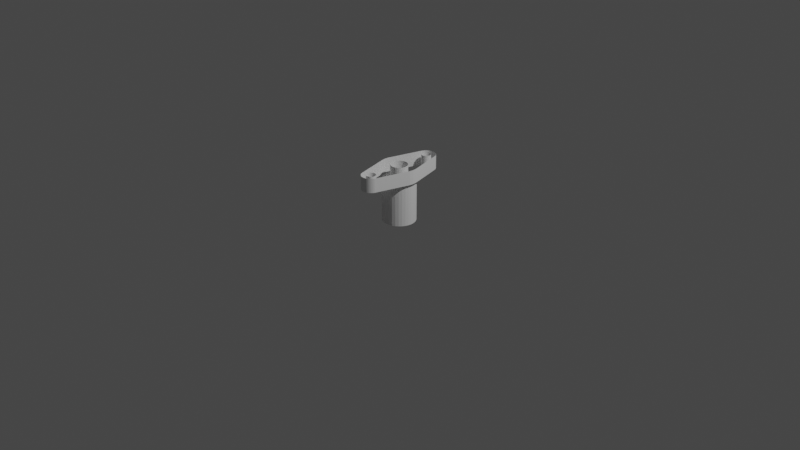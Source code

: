# Source: itried.blend  (saved by Blender 3.6.13; exported with 4.5.12 LTS)
import bpy
from mathutils import Matrix  # noqa: F401  (used for matrix-valued properties, if any)

bpy.ops.wm.read_factory_settings(use_empty=True)
scene = bpy.context.scene
scene.name = 'Scene'

# ---- collections
col_collection = bpy.data.collections.new('Collection'); scene.collection.children.link(col_collection)
col_collection_2 = bpy.data.collections.new('Collection 2'); scene.collection.children.link(col_collection_2)

# ---- world
world_world = bpy.data.worlds.new('World'); scene.world = world_world
world_world.use_nodes = True; world_world.node_tree.nodes.clear()
_N = world_world.node_tree.nodes; _L = world_world.node_tree.links
n0 = _N.new('ShaderNodeOutputWorld'); n0.name = 'World Output'; n0.location = (300, 300)
n1 = _N.new('ShaderNodeBackground'); n1.name = 'Background'; n1.location = (10, 300)
n1.inputs[0].default_value = (0.05088, 0.05088, 0.05088, 1.0)
_L.new(n1.outputs[0], n0.inputs[0])
n0.is_active_output = True
world_world.color = (0.05088, 0.05088, 0.05088)
world_world.use_sun_shadow = False
world_world.sun_shadow_jitter_overblur = 0.0

# ---- cameras
cam_camera = bpy.data.cameras.new('Camera')
cam_camera.clip_end = 100.0
cam_camera.ortho_scale = 7.314

# ---- lights
light_light = bpy.data.lights.new('Light', 'POINT')
light_light.transmission_factor = 0.0
light_light.energy = 1000.0
light_light.shadow_soft_size = 0.1
light_light.shadow_maximum_resolution = 0.006
light_light.use_absolute_resolution = True

# ---- meshes
me_cylinder_005 = bpy.data.meshes.new('Cylinder.005')
me_cylinder_005.from_pydata([(0.9808, 0.1951, 0.0), (0.9808, 0.1951, 2.0), (1.0, 0.0, 0.0), (1.0, 0.0, 2.0), (0.9808, -0.1951, 0.0), (0.9808, -0.1951, 2.0), (-0.9808, -0.1951, 0.0), (-0.9808, -0.1951, 2.0), (-1.0, 0.0, 0.0), (-1.0, 0.0, 2.0), (-0.9808, 0.1951, 0.0), (-0.9808, 0.1951, 2.0), (-0.45, 0.0, 2.0), (-0.4157, -0.1722, 2.0), (-0.4414, -0.08779, 2.0), (-0.4414, 0.08779, 2.0), (-0.3182, -0.3182, 2.0), (-0.3742, -0.25, 2.0), (-0.3742, 0.25, 2.0), (-0.4157, 0.1722, 2.0), (-0.25, -0.3742, 2.0), (-0.25, 0.3742, 2.0), (-0.08779, 0.4414, 2.0), (0.08779, 0.4414, 2.0), (0.0, 0.45, 2.0), (-0.1722, -0.4157, 2.0), (-0.1722, 0.4157, 2.0), (-0.3182, 0.3182, 2.0), (-0.08779, -0.4414, 2.0), (0.08779, -0.4414, 2.0), (0.0, -0.45, 2.0), (0.25, 0.3742, 2.0), (0.25, -0.3742, 2.0), (0.1722, 0.4157, 2.0), (0.1722, -0.4157, 2.0), (0.3742, 0.25, 2.0), (0.3742, -0.25, 2.0), (0.3182, 0.3182, 2.0), (0.45, 0.0, 2.0), (0.4414, 0.08779, 2.0), (0.4157, -0.1722, 2.0), (0.4414, -0.08779, 2.0), (0.4157, 0.1722, 2.0), (0.3182, -0.3182, 2.0), (-0.08779, 0.4414, 0.0), (0.0, 0.45, 0.0), (-0.4414, 0.08779, 0.0), (-0.45, 0.0, 0.0), (-0.4157, 0.1722, 0.0), (-0.3742, 0.25, 0.0), (-0.3182, 0.3182, 0.0), (-0.25, 0.3742, 0.0), (-0.1722, 0.4157, 0.0), (-0.4414, -0.08779, 0.0), (-0.08779, -0.4414, 0.0), (0.0, -0.45, 0.0), (-0.4157, -0.1722, 0.0), (-0.3742, -0.25, 0.0), (-0.3182, -0.3182, 0.0), (-0.25, -0.3742, 0.0), (-0.1722, -0.4157, 0.0), (0.08779, 0.4414, 0.0), (0.25, 0.3742, 0.0), (0.1722, 0.4157, 0.0), (0.3742, 0.25, 0.0), (0.45, 0.0, 0.0), (0.4414, 0.08779, 0.0), (0.4157, 0.1722, 0.0), (0.3182, 0.3182, 0.0), (0.08779, -0.4414, 0.0), (0.4414, -0.08779, 0.0), (0.1722, -0.4157, 0.0), (0.25, -0.3742, 0.0), (0.3742, -0.25, 0.0), (0.4157, -0.1722, 0.0), (0.3182, -0.3182, 0.0), (0.9808, -0.1951, 0.0), (0.0, 0.875, -6.0), (0.0, 0.875, 0.0), (0.0, 0.5, -1.2), (0.0, 0.7, -3.333), (0.1707, 0.8582, -6.0), (0.09755, 0.4904, -1.2), (0.1707, 0.8582, 0.0), (0.1366, 0.6865, -3.333), (0.1913, 0.4619, -1.2), (0.3348, 0.8084, -6.0), (0.3348, 0.8084, 0.0), (0.2778, 0.4157, -1.2), (0.2679, 0.6467, -3.333), (0.4861, 0.7275, -6.0), (0.3536, 0.3536, -1.2), (0.4861, 0.7275, 0.0), (0.3889, 0.582, -3.333), (0.4157, 0.2778, -1.2), (0.6187, 0.6187, -6.0), (0.6187, 0.6187, 0.0), (0.4619, 0.1913, -1.2), (0.495, 0.495, -3.333), (0.4904, 0.09755, -1.2), (0.7275, 0.4861, -6.0), (0.7275, 0.4861, 0.0), (0.5, 0.0, -1.2), (0.582, 0.3889, -3.333), (0.8084, 0.3348, -6.0), (0.8084, 0.3348, 0.0), (0.4904, -0.09755, -1.2), (0.6467, 0.2679, -3.333), (0.8582, 0.1707, -6.0), (0.4619, -0.1913, -1.2), (0.8582, 0.1707, 0.0), (0.4157, -0.2778, -1.2), (0.6865, 0.1366, -3.333), (0.875, 0.0, -6.0), (0.875, 0.0, 0.0), (0.3536, -0.3536, -1.2), (0.7, 0.0, -3.333), (0.8582, -0.1707, -6.0), (0.2778, -0.4157, -1.2), (0.8582, -0.1707, 0.0), (0.1913, -0.4619, -1.2), (0.6865, -0.1366, -3.333), (0.8084, -0.3348, -6.0), (0.09755, -0.4904, -1.2), (0.6467, -0.2679, -3.333), (0.8084, -0.3348, 0.0), (0.0, -0.5, -1.2), (0.7275, -0.4861, -6.0), (0.7275, -0.4861, 0.0), (-0.09755, -0.4904, -1.2), (0.582, -0.3889, -3.333), (0.6187, -0.6187, -6.0), (0.6187, -0.6187, 0.0), (-0.1913, -0.4619, -1.2), (0.495, -0.495, -3.333), (0.4861, -0.7275, -6.0), (-0.2778, -0.4157, -1.2), (0.4861, -0.7275, 0.0), (-0.3536, -0.3536, -1.2), (0.3889, -0.582, -3.333), (0.3348, -0.8084, -6.0), (-0.4157, -0.2778, -1.2), (0.3348, -0.8084, 0.0), (0.2679, -0.6467, -3.333), (0.1707, -0.8582, -6.0), (-0.4619, -0.1913, -1.2), (0.1366, -0.6865, -3.333), (0.1707, -0.8582, 0.0), (-0.4904, -0.09755, -1.2), (0.0, -0.875, -6.0), (0.0, -0.875, 0.0), (-0.5, 0.0, -1.2), (0.0, -0.7, -3.333), (-0.4904, 0.09755, -1.2), (-0.1707, -0.8582, -6.0), (-0.1707, -0.8582, 0.0), (-0.4619, 0.1913, -1.2), (-0.1366, -0.6865, -3.333), (-0.3348, -0.8084, -6.0), (-0.3348, -0.8084, 0.0), (-0.4157, 0.2778, -1.2), (-0.2679, -0.6467, -3.333), (-0.3536, 0.3536, -1.2), (-0.4861, -0.7275, -6.0), (-0.4861, -0.7275, 0.0), (-0.2778, 0.4157, -1.2), (-0.3889, -0.582, -3.333), (-0.6187, -0.6187, -6.0), (-0.1913, 0.4619, -1.2), (-0.6187, -0.6187, 0.0), (-0.495, -0.495, -3.333), (-0.09755, 0.4904, -1.2), (-0.7275, -0.4861, -6.0), (-0.7275, -0.4861, 0.0), (-0.582, -0.3889, -3.333), (-0.8084, -0.3348, -6.0), (-0.8084, -0.3348, 0.0), (-0.6467, -0.2679, -3.333), (-0.8582, -0.1707, -6.0), (-0.8582, -0.1707, 0.0), (-0.6865, -0.1366, -3.333), (-0.875, 0.0, -6.0), (-0.875, 0.0, 0.0), (-0.7, 0.0, -3.333), (-0.8582, 0.1707, -6.0), (-0.8582, 0.1707, 0.0), (-0.6865, 0.1366, -3.333), (-0.8084, 0.3348, -6.0), (-0.8084, 0.3348, 0.0), (-0.6467, 0.2679, -3.333), (-0.7275, 0.4861, -6.0), (-0.7275, 0.4861, 0.0), (-0.582, 0.3889, -3.333), (-0.6187, 0.6187, -6.0), (-0.6187, 0.6187, 0.0), (-0.495, 0.495, -3.333), (-0.4861, 0.7275, -6.0), (-0.4861, 0.7275, 0.0), (-0.3889, 0.582, -3.333), (-0.3348, 0.8084, -6.0), (-0.3348, 0.8084, 0.0), (-0.2679, 0.6467, -3.333), (-0.1707, 0.8582, -6.0), (-0.1366, 0.6865, -3.333), (-0.1707, 0.8582, 0.0), (-0.1366, 0.6865, -6.0), (0.0, 0.7, -6.0), (-0.6865, 0.1366, -6.0), (-0.7, 0.0, -6.0), (-0.6467, 0.2679, -6.0), (-0.582, 0.3889, -6.0), (-0.495, 0.495, -6.0), (-0.3889, 0.582, -6.0), (-0.2679, 0.6467, -6.0), (0.1366, -0.6865, -6.0), (0.0, -0.7, -6.0), (0.7, 0.0, -6.0), (0.6865, -0.1366, -6.0), (0.3889, -0.582, -6.0), (0.2679, -0.6467, -6.0), (0.6467, -0.2679, -6.0), (0.495, -0.495, -6.0), (0.582, -0.3889, -6.0), (0.6865, 0.1366, -6.0), (0.1366, 0.6865, -6.0), (0.3889, 0.582, -6.0), (0.2679, 0.6467, -6.0), (0.6467, 0.2679, -6.0), (0.582, 0.3889, -6.0), (0.495, 0.495, -6.0), (-0.6865, -0.1366, -6.0), (-0.1366, -0.6865, -6.0), (-0.6467, -0.2679, -6.0), (-0.495, -0.495, -6.0), (-0.582, -0.3889, -6.0), (-0.3889, -0.582, -6.0), (-0.2679, -0.6467, -6.0), (0.2778, 0.4157, -3.333), (0.4157, -0.2778, -3.333), (-0.2778, -0.4157, -3.333), (-0.4157, 0.2778, -3.333), (0.0, 0.5, -3.333), (0.09755, -0.4904, -3.333), (0.09755, 0.4904, -3.333), (0.2778, -0.4157, -3.333), (0.1913, -0.4619, -3.333), (0.1913, 0.4619, -3.333), (0.4157, 0.2778, -3.333), (0.3536, 0.3536, -3.333), (0.5, 0.0, -3.333), (0.4904, 0.09755, -3.333), (0.4619, -0.1913, -3.333), (0.4904, -0.09755, -3.333), (0.4619, 0.1913, -3.333), (0.3536, -0.3536, -3.333), (-0.5, 0.0, -3.333), (-0.4619, -0.1913, -3.333), (-0.4904, -0.09755, -3.333), (-0.4904, 0.09755, -3.333), (-0.4157, -0.2778, -3.333), (-0.3536, -0.3536, -3.333), (-0.4619, 0.1913, -3.333), (-0.1913, -0.4619, -3.333), (-0.2778, 0.4157, -3.333), (-0.09755, 0.4904, -3.333), (0.0, -0.5, -3.333), (-0.09755, -0.4904, -3.333), (-0.1913, 0.4619, -3.333), (-0.3536, 0.3536, -3.333), (-0.06828, 0.3433, 0.0), (0.06828, 0.3433, 0.0), (0.0, 0.35, 0.0), (0.1339, -0.3234, 0.0), (0.1944, 0.291, 0.0), (0.1944, -0.291, 0.0), (0.1339, 0.3234, 0.0), (0.291, -0.1944, 0.0), (0.291, 0.1944, 0.0), (0.35, 0.0, 0.0), (0.3433, 0.06828, 0.0), (0.3433, -0.06828, 0.0), (0.3234, 0.1339, 0.0), (0.2475, -0.2475, 0.0), (0.3234, -0.1339, 0.0), (0.2475, 0.2475, 0.0), (-0.35, 0.0, 0.0), (-0.3433, -0.06828, 0.0), (-0.3433, 0.06828, 0.0), (-0.291, -0.1944, 0.0), (-0.291, 0.1944, 0.0), (-0.2475, -0.2475, 0.0), (-0.3234, -0.1339, 0.0), (-0.3234, 0.1339, 0.0), (-0.1944, -0.291, 0.0), (-0.1944, 0.291, 0.0), (-0.06828, -0.3433, 0.0), (0.06828, -0.3433, 0.0), (0.0, -0.35, 0.0), (-0.1339, -0.3234, 0.0), (-0.1339, 0.3234, 0.0), (-0.2475, 0.2475, 0.0), (-0.06828, 0.3433, -1.2), (0.0, 0.35, -1.2), (0.06828, 0.3433, -1.2), (0.1944, 0.291, -1.2), (0.1339, -0.3234, -1.2), (0.1339, 0.3234, -1.2), (0.1944, -0.291, -1.2), (0.291, -0.1944, -1.2), (0.2475, -0.2475, -1.2), (0.291, 0.1944, -1.2), (0.35, 0.0, -1.2), (0.3433, 0.06828, -1.2), (0.3234, -0.1339, -1.2), (0.3433, -0.06828, -1.2), (0.3234, 0.1339, -1.2), (0.2475, 0.2475, -1.2), (-0.35, 0.0, -1.2), (-0.3234, -0.1339, -1.2), (-0.3433, -0.06828, -1.2), (-0.3433, 0.06828, -1.2), (-0.291, -0.1944, -1.2), (-0.291, 0.1944, -1.2), (-0.2475, -0.2475, -1.2), (-0.3234, 0.1339, -1.2), (-0.1339, 0.3234, -1.2), (-0.1944, -0.291, -1.2), (-0.1944, 0.291, -1.2), (-0.06828, -0.3433, -1.2), (0.06828, -0.3433, -1.2), (0.0, -0.35, -1.2), (-0.1339, -0.3234, -1.2), (-0.2475, 0.2475, -1.2), (0.0, 2.375, 0.0), (0.0, 2.375, 2.0), (0.09755, 2.365, 0.0), (0.09755, 2.365, 2.0), (0.1913, 2.337, 0.0), (0.1913, 2.337, 2.0), (0.2778, 2.291, 0.0), (0.2778, 2.291, 2.0), (0.3536, 2.229, 0.0), (0.3536, 2.229, 2.0), (0.4157, 2.153, 0.0), (0.4157, 2.153, 2.0), (0.4619, 2.066, 0.0), (0.4619, 2.066, 2.0), (0.4904, 1.973, 0.0), (0.4904, 1.973, 2.0), (-0.4904, 1.973, 0.0), (-0.4904, 1.973, 2.0), (-0.4619, 2.066, 0.0), (-0.4619, 2.066, 2.0), (-0.4157, 2.153, 0.0), (-0.4157, 2.153, 2.0), (-0.3536, 2.229, 0.0), (-0.3536, 2.229, 2.0), (-0.2778, 2.291, 0.0), (-0.2778, 2.291, 2.0), (-0.1913, 2.337, 0.0), (-0.1913, 2.337, 2.0), (-0.09755, 2.365, 0.0), (-0.09755, 2.365, 2.0), (-0.25, 1.875, 2.0), (-0.231, 1.779, 2.0), (-0.2452, 1.826, 2.0), (-0.2452, 1.924, 2.0), (-0.1768, 1.698, 2.0), (-0.2079, 1.736, 2.0), (-0.2079, 2.014, 2.0), (-0.231, 1.971, 2.0), (-0.1389, 1.667, 2.0), (-0.1389, 2.083, 2.0), (-0.04877, 2.12, 2.0), (0.04877, 2.12, 2.0), (0.0, 2.125, 2.0), (-0.09567, 1.644, 2.0), (-0.09567, 2.106, 2.0), (-0.1768, 2.052, 2.0), (-0.04877, 1.63, 2.0), (0.01171, 1.626, 2.0), (0.04877, 1.63, 2.0), (0.0002335, 1.625, 2.0), (0.1389, 2.083, 2.0), (0.1389, 1.667, 2.0), (0.09567, 2.106, 2.0), (0.09567, 1.644, 2.0), (0.2079, 2.014, 2.0), (0.2079, 1.736, 2.0), (0.1768, 2.052, 2.0), (0.25, 1.875, 2.0), (0.2452, 1.924, 2.0), (0.231, 1.779, 2.0), (0.2452, 1.826, 2.0), (0.231, 1.971, 2.0), (0.1768, 1.698, 2.0), (0.0, 2.125, 0.0), (-0.25, 1.875, 0.0), (-0.2452, 1.924, 0.0), (-0.231, 1.971, 0.0), (-0.2079, 2.014, 0.0), (-0.1768, 2.052, 0.0), (-0.1389, 2.083, 0.0), (-0.04877, 2.12, 0.0), (-0.09567, 2.106, 0.0), (0.04097, 1.629, 2.889e-05), (0.0009723, 1.624, 0.0001774), (0.25, 1.875, 0.0), (0.04877, 1.63, 0.0), (0.1389, 1.667, 0.0), (0.09567, 1.644, 0.0), (0.2452, 1.826, 0.0), (0.231, 1.779, 0.0), (0.1768, 1.698, 0.0), (0.2079, 1.736, 0.0), (0.0008172, 1.624, 0.0001769), (-0.2452, 1.826, 0.0), (-0.1768, 1.698, 0.0), (-0.2079, 1.736, 0.0), (-0.231, 1.779, 0.0), (-0.1389, 1.667, 0.0), (-0.04877, 1.63, 0.0), (-0.09567, 1.644, 0.0), (0.04877, 2.12, 0.0), (0.09567, 2.106, 0.0), (0.1389, 2.083, 0.0), (0.2452, 1.924, 0.0), (0.231, 1.971, 0.0), (0.2079, 2.014, 0.0), (0.1768, 2.052, 0.0), (0.0, -2.375, 0.0), (0.0, -2.375, 2.0), (0.09755, -2.365, 0.0), (0.09755, -2.365, 2.0), (0.1913, -2.337, 0.0), (0.1913, -2.337, 2.0), (0.2778, -2.291, 0.0), (0.2778, -2.291, 2.0), (0.3536, -2.229, 0.0), (0.3536, -2.229, 2.0), (0.4157, -2.153, 0.0), (0.4157, -2.153, 2.0), (0.4619, -2.066, 0.0), (0.4619, -2.066, 2.0), (-0.4904, -1.973, 0.0), (-0.4904, -1.973, 2.0), (-0.4619, -2.066, 0.0), (-0.4619, -2.066, 2.0), (-0.4157, -2.153, 0.0), (-0.4157, -2.153, 2.0), (-0.3536, -2.229, 0.0), (-0.3536, -2.229, 2.0), (-0.2778, -2.291, 0.0), (-0.2778, -2.291, 2.0), (-0.1913, -2.337, 0.0), (-0.1913, -2.337, 2.0), (-0.09755, -2.365, 0.0), (-0.09755, -2.365, 2.0), (-0.25, -1.875, 2.0), (-0.231, -1.779, 2.0), (-0.2452, -1.826, 2.0), (-0.2452, -1.924, 2.0), (-0.1768, -1.698, 2.0), (-0.2079, -1.736, 2.0), (-0.2079, -2.014, 2.0), (-0.231, -1.971, 2.0), (-0.1389, -1.667, 2.0), (-0.1389, -2.083, 2.0), (-0.04877, -2.12, 2.0), (0.04877, -2.12, 2.0), (0.0, -2.125, 2.0), (-0.09567, -1.644, 2.0), (-0.09567, -2.106, 2.0), (-0.1768, -2.052, 2.0), (-0.04877, -1.63, 2.0), (0.01171, -1.626, 2.0), (0.04877, -1.63, 2.0), (0.0002335, -1.625, 2.0), (0.1389, -2.083, 2.0), (0.1389, -1.667, 2.0), (0.09567, -2.106, 2.0), (0.09567, -1.644, 2.0), (0.2079, -2.014, 2.0), (0.2079, -1.736, 2.0), (0.1768, -2.052, 2.0), (0.25, -1.875, 2.0), (0.2452, -1.924, 2.0), (0.231, -1.779, 2.0), (0.2452, -1.826, 2.0), (0.231, -1.971, 2.0), (0.1768, -1.698, 2.0), (0.0, -2.125, 0.0), (-0.25, -1.875, 0.0), (-0.2452, -1.924, 0.0), (-0.231, -1.971, 0.0), (-0.2079, -2.014, 0.0), (-0.1768, -2.052, 0.0), (-0.1389, -2.083, 0.0), (-0.04877, -2.12, 0.0), (-0.09567, -2.106, 0.0), (0.04097, -1.629, 2.889e-05), (0.0009723, -1.624, 0.0001774), (0.25, -1.875, 0.0), (0.04877, -1.63, 0.0), (0.1389, -1.667, 0.0), (0.09567, -1.644, 0.0), (0.2452, -1.826, 0.0), (0.231, -1.779, 0.0), (0.1768, -1.698, 0.0), (0.2079, -1.736, 0.0), (0.0008172, -1.624, 0.0001769), (-0.2452, -1.826, 0.0), (-0.1768, -1.698, 0.0), (-0.2079, -1.736, 0.0), (-0.231, -1.779, 0.0), (-0.1389, -1.667, 0.0), (-0.04877, -1.63, 0.0), (-0.09567, -1.644, 0.0), (0.04877, -2.12, 0.0), (0.09567, -2.106, 0.0), (0.1389, -2.083, 0.0), (0.2452, -1.924, 0.0), (0.231, -1.971, 0.0), (0.2079, -2.014, 0.0), (0.1768, -2.052, 0.0), (0.4619, -2.066, 0.0), (0.4619, -2.066, 0.0), (0.9808, -0.1951, 0.0), (0.9808, -0.1951, 0.0), (-0.9808, -0.1951, 0.0), (-0.9808, -0.1951, 2.0), (-0.9808, 0.1951, 0.0), (-0.9808, 0.1951, 2.0), (0.9808, 0.1951, 0.0), (0.9808, 0.1951, 2.0), (0.9808, -0.1951, 2.0)], [(4, 76), (525, 442), (526, 525), (527, 526)], [(0, 1, 3, 2), (2, 3, 5, 4), (6, 7, 9, 8), (8, 9, 11, 10), (61, 23, 24, 45), (63, 33, 23, 61), (62, 31, 33, 63), (68, 37, 31, 62), (35, 37, 68, 64), (42, 35, 64, 67), (39, 42, 67, 66), (38, 39, 66, 65), (41, 38, 65, 70), (40, 41, 70, 74), (36, 40, 74, 73), (43, 36, 73, 75), (32, 43, 75, 72), (34, 32, 72, 71), (29, 34, 71, 69), (30, 29, 69, 55), (28, 30, 55, 54), (25, 28, 54, 60), (20, 25, 60, 59), (16, 20, 59, 58), (57, 17, 16, 58), (56, 13, 17, 57), (53, 14, 13, 56), (47, 12, 14, 53), (46, 15, 12, 47), (48, 19, 15, 46), (49, 18, 19, 48), (50, 27, 18, 49), (51, 21, 27, 50), (52, 26, 21, 51), (44, 22, 26, 52), (45, 24, 22, 44), (77, 78, 83, 81), (81, 83, 87, 86), (86, 87, 92, 90), (90, 92, 96, 95), (95, 96, 101, 100), (100, 101, 105, 104), (104, 105, 110, 108), (108, 110, 114, 113), (113, 114, 119, 117), (117, 119, 125, 122), (122, 125, 128, 127), (127, 128, 132, 131), (131, 132, 137, 135), (135, 137, 142, 140), (140, 142, 147, 144), (144, 147, 150, 149), (149, 150, 155, 154), (154, 155, 159, 158), (158, 159, 164, 163), (163, 164, 169, 167), (167, 169, 173, 172), (172, 173, 176, 175), (175, 176, 179, 178), (178, 179, 182, 181), (181, 182, 185, 184), (184, 185, 188, 187), (187, 188, 191, 190), (190, 191, 194, 193), (193, 194, 197, 196), (196, 197, 200, 199), (199, 200, 204, 202), (202, 204, 78, 77), (207, 208, 181, 184, 187, 190, 193, 196, 199, 202, 77, 206, 205, 213, 212, 211, 210, 209), (217, 216, 113, 117, 122, 127, 131, 135, 140, 144, 149, 215, 214, 219, 218, 221, 222, 220), (224, 206, 77, 81, 86, 90, 95, 100, 104, 108, 113, 216, 223, 227, 228, 229, 225, 226), (231, 215, 149, 154, 158, 163, 167, 172, 175, 178, 181, 208, 230, 232, 234, 233, 235, 236), (224, 84, 80, 206), (226, 89, 84, 224), (225, 93, 89, 226), (229, 98, 93, 225), (228, 103, 98, 229), (227, 107, 103, 228), (112, 107, 227, 223), (216, 116, 112, 223), (217, 121, 116, 216), (220, 124, 121, 217), (222, 130, 124, 220), (221, 134, 130, 222), (218, 139, 134, 221), (219, 143, 139, 218), (146, 143, 219, 214), (215, 152, 146, 214), (231, 157, 152, 215), (236, 161, 157, 231), (235, 166, 161, 236), (233, 170, 166, 235), (234, 174, 170, 233), (232, 177, 174, 234), (230, 180, 177, 232), (208, 183, 180, 230), (207, 186, 183, 208), (209, 189, 186, 207), (210, 192, 189, 209), (211, 195, 192, 210), (212, 198, 195, 211), (213, 201, 198, 212), (260, 239, 166, 170, 174, 177, 180, 183, 186, 189, 192, 240, 261, 258, 255, 257, 256, 259), (268, 240, 192, 195, 198, 201, 203, 80, 84, 89, 93, 98, 103, 107, 112, 116, 121, 124, 130, 134, 139, 143, 146, 152, 157, 161, 166, 239, 262, 266, 265, 242, 245, 244, 254, 238, 251, 252, 249, 250, 253, 247, 248, 237, 246, 243, 241, 264, 267, 263), (205, 203, 201, 213), (206, 80, 203, 205), (243, 82, 79, 241), (246, 85, 82, 243), (237, 88, 85, 246), (248, 91, 88, 237), (247, 94, 91, 248), (253, 97, 94, 247), (250, 99, 97, 253), (249, 102, 99, 250), (252, 106, 102, 249), (251, 109, 106, 252), (238, 111, 109, 251), (254, 115, 111, 238), (244, 118, 115, 254), (245, 120, 118, 244), (242, 123, 120, 245), (265, 126, 123, 242), (266, 129, 126, 265), (262, 133, 129, 266), (239, 136, 133, 262), (260, 138, 136, 239), (259, 141, 138, 260), (256, 145, 141, 259), (257, 148, 145, 256), (255, 151, 148, 257), (258, 153, 151, 255), (261, 156, 153, 258), (240, 160, 156, 261), (268, 162, 160, 240), (263, 165, 162, 268), (267, 168, 165, 263), (319, 148, 151, 153, 156, 160, 162, 165, 168, 171, 79, 82, 85, 88, 91, 94, 97, 99, 102, 106, 109, 111, 115, 118, 120, 123, 329, 305, 307, 309, 308, 313, 314, 311, 312, 315, 310, 316, 304, 306, 303, 302, 301, 325, 327, 332, 322, 324, 320, 317), (123, 126, 129, 133, 136, 138, 141, 145, 148, 319, 318, 321, 323, 326, 331, 328, 330, 329), (264, 171, 168, 267), (241, 79, 171, 264), (303, 270, 271, 302), (306, 275, 270, 303), (304, 273, 275, 306), (316, 284, 273, 304), (277, 284, 316, 310), (281, 277, 310, 315), (279, 281, 315, 312), (278, 279, 312, 311), (280, 278, 311, 314), (283, 280, 314, 313), (276, 283, 313, 308), (282, 276, 308, 309), (274, 282, 309, 307), (272, 274, 307, 305), (296, 272, 305, 329), (297, 296, 329, 330), (295, 297, 330, 328), (298, 295, 328, 331), (293, 298, 331, 326), (290, 293, 326, 323), (321, 288, 290, 323), (318, 291, 288, 321), (319, 286, 291, 318), (317, 285, 286, 319), (320, 287, 285, 317), (324, 292, 287, 320), (322, 289, 292, 324), (332, 300, 289, 322), (327, 294, 300, 332), (325, 299, 294, 327), (301, 269, 299, 325), (302, 271, 269, 301), (333, 334, 336, 335), (335, 336, 338, 337), (337, 338, 340, 339), (339, 340, 342, 341), (341, 342, 344, 343), (343, 344, 346, 345), (345, 346, 348, 347), (349, 350, 352, 351), (351, 352, 354, 353), (353, 354, 356, 355), (355, 356, 358, 357), (357, 358, 360, 359), (359, 360, 362, 361), (361, 362, 334, 333), (423, 374, 375, 396), (424, 385, 374, 423), (425, 383, 385, 424), (429, 389, 383, 425), (387, 389, 429, 428), (394, 387, 428, 427), (391, 394, 427, 426), (390, 391, 426, 407), (393, 390, 407, 411), (392, 393, 411, 412), (388, 392, 412, 414), (395, 388, 414, 413), (384, 395, 413, 409), (386, 384, 409, 410), (381, 386, 410, 408), (415, 382, 380, 381, 408, 405, 406), (379, 382, 415, 421), (376, 379, 421, 422), (371, 376, 422, 420), (367, 371, 420, 417), (418, 368, 367, 417), (419, 364, 368, 418), (416, 365, 364, 419), (397, 363, 365, 416), (398, 366, 363, 397), (399, 370, 366, 398), (400, 369, 370, 399), (401, 378, 369, 400), (402, 372, 378, 401), (404, 377, 372, 402), (403, 373, 377, 404), (396, 375, 373, 403), (430, 432, 433, 431), (432, 434, 435, 433), (434, 436, 437, 435), (436, 438, 439, 437), (438, 440, 441, 439), (440, 442, 443, 441), (444, 446, 447, 445), (446, 448, 449, 447), (448, 450, 451, 449), (450, 452, 453, 451), (452, 454, 455, 453), (454, 456, 457, 455), (456, 430, 431, 457), (518, 491, 470, 469), (519, 518, 469, 480), (520, 519, 480, 478), (524, 520, 478, 484), (482, 523, 524, 484), (489, 522, 523, 482), (486, 521, 522, 489), (485, 502, 521, 486), (488, 506, 502, 485), (487, 507, 506, 488), (483, 509, 507, 487), (490, 508, 509, 483), (479, 504, 508, 490), (481, 505, 504, 479), (476, 503, 505, 481), (510, 501, 500, 503, 476, 475, 477), (474, 516, 510, 477), (471, 517, 516, 474), (466, 515, 517, 471), (462, 512, 515, 466), (513, 512, 462, 463), (514, 513, 463, 459), (511, 514, 459, 460), (492, 511, 460, 458), (493, 492, 458, 461), (494, 493, 461, 465), (495, 494, 465, 464), (496, 495, 464, 473), (497, 496, 473, 467), (499, 497, 467, 472), (498, 499, 472, 468), (491, 498, 468, 470), (444, 445, 530, 529), (350, 349, 531, 532), (348, 534, 533, 347), (443, 442, 528, 535)])
_uv = me_cylinder_005.uv_layers.new(name='UVMap')
_uv.uv.foreach_set('vector', [0.7812, 0.5, 0.7812, 1.0, 0.75, 1.0, 0.75, 0.5, 0.75, 0.5, 0.75, 1.0, 0.7188, 1.0, 0.7188, 0.5, 0.2812, 0.5, 0.2812, 1.0, 0.25, 1.0, 0.25, 0.5, 0.25, 0.5, 0.25, 1.0, 0.2188, 1.0, 0.2188, 0.5, 0.9688, 0.619, 0.9688, 0.9762, 1.0, 0.9762, 1.0, 0.619, 0.9375, 0.619, 0.9375, 0.9762, 0.9688, 0.9762, 0.9688, 0.619, 0.9062, 0.619, 0.9062, 0.9762, 0.9375, 0.9762, 0.9375, 0.619, 0.875, 0.619, 0.875, 0.9762, 0.9062, 0.9762, 0.9062, 0.619, 0.8438, 0.9762, 0.875, 0.9762, 0.875, 0.619, 0.8438, 0.619, 0.8125, 0.9762, 0.8438, 0.9762, 0.8438, 0.619, 0.8125, 0.619, 0.7812, 0.9762, 0.8125, 0.9762, 0.8125, 0.619, 0.7812, 0.619, 0.75, 0.9762, 0.7812, 0.9762, 0.7812, 0.619, 0.75, 0.619, 0.7188, 0.9762, 0.75, 0.9762, 0.75, 0.619, 0.7188, 0.619, 0.6875, 0.9762, 0.7188, 0.9762, 0.7188, 0.619, 0.6875, 0.619, 0.6562, 0.9762, 0.6875, 0.9762, 0.6875, 0.619, 0.6562, 0.619, 0.625, 0.9762, 0.6562, 0.9762, 0.6562, 0.619, 0.625, 0.619, 0.5938, 0.9762, 0.625, 0.9762, 0.625, 0.619, 0.5938, 0.619, 0.5625, 0.9762, 0.5938, 0.9762, 0.5938, 0.619, 0.5625, 0.619, 0.5312, 0.9762, 0.5625, 0.9762, 0.5625, 0.619, 0.5312, 0.619, 0.5, 0.9762, 0.5312, 0.9762, 0.5312, 0.619, 0.5, 0.619, 0.4688, 0.9762, 0.5, 0.9762, 0.5, 0.619, 0.4688, 0.619, 0.4375, 0.9762, 0.4688, 0.9762, 0.4688, 0.619, 0.4375, 0.619, 0.4062, 0.9762, 0.4375, 0.9762, 0.4375, 0.619, 0.4063, 0.619, 0.375, 0.9762, 0.4062, 0.9762, 0.4063, 0.619, 0.375, 0.619, 0.3438, 0.619, 0.3438, 0.9762, 0.375, 0.9762, 0.375, 0.619, 0.3125, 0.619, 0.3125, 0.9762, 0.3438, 0.9762, 0.3438, 0.619, 0.2812, 0.619, 0.2812, 0.9762, 0.3125, 0.9762, 0.3125, 0.619, 0.25, 0.619, 0.25, 0.9762, 0.2812, 0.9762, 0.2812, 0.619, 0.2188, 0.619, 0.2188, 0.9762, 0.25, 0.9762, 0.25, 0.619, 0.1875, 0.619, 0.1875, 0.9762, 0.2188, 0.9762, 0.2188, 0.619, 0.1562, 0.619, 0.1562, 0.9762, 0.1875, 0.9762, 0.1875, 0.619, 0.125, 0.619, 0.125, 0.9762, 0.1562, 0.9762, 0.1562, 0.619, 0.09375, 0.619, 0.09375, 0.9762, 0.125, 0.9762, 0.125, 0.619, 0.0625, 0.619, 0.0625, 0.9762, 0.09375, 0.9762, 0.09375, 0.619, 0.03125, 0.619, 0.03125, 0.9762, 0.0625, 0.9762, 0.0625, 0.619, 0.0, 0.619, 0.0, 0.9762, 0.03125, 0.9762, 0.03125, 0.619, 1.0, 0.5, 1.0, 1.0, 0.9688, 1.0, 0.9688, 0.5, 0.9688, 0.5, 0.9688, 1.0, 0.9375, 1.0, 0.9375, 0.5, 0.9375, 0.5, 0.9375, 1.0, 0.9062, 1.0, 0.9062, 0.5, 0.9062, 0.5, 0.9062, 1.0, 0.875, 1.0, 0.875, 0.5, 0.875, 0.5, 0.875, 1.0, 0.8438, 1.0, 0.8438, 0.5, 0.8438, 0.5, 0.8438, 1.0, 0.8125, 1.0, 0.8125, 0.5, 0.8125, 0.5, 0.8125, 1.0, 0.7812, 1.0, 0.7812, 0.5, 0.7812, 0.5, 0.7812, 1.0, 0.75, 1.0, 0.75, 0.5, 0.75, 0.5, 0.75, 1.0, 0.7188, 1.0, 0.7188, 0.5, 0.7188, 0.5, 0.7188, 1.0, 0.6875, 1.0, 0.6875, 0.5, 0.6875, 0.5, 0.6875, 1.0, 0.6562, 1.0, 0.6562, 0.5, 0.6562, 0.5, 0.6562, 1.0, 0.625, 1.0, 0.625, 0.5, 0.625, 0.5, 0.625, 1.0, 0.5938, 1.0, 0.5938, 0.5, 0.5938, 0.5, 0.5938, 1.0, 0.5625, 1.0, 0.5625, 0.5, 0.5625, 0.5, 0.5625, 1.0, 0.5312, 1.0, 0.5312, 0.5, 0.5312, 0.5, 0.5312, 1.0, 0.5, 1.0, 0.5, 0.5, 0.5, 0.5, 0.5, 1.0, 0.4688, 1.0, 0.4688, 0.5, 0.4688, 0.5, 0.4688, 1.0, 0.4375, 1.0, 0.4375, 0.5, 0.4375, 0.5, 0.4375, 1.0, 0.4062, 1.0, 0.4062, 0.5, 0.4062, 0.5, 0.4062, 1.0, 0.375, 1.0, 0.375, 0.5, 0.375, 0.5, 0.375, 1.0, 0.3438, 1.0, 0.3438, 0.5, 0.3438, 0.5, 0.3438, 1.0, 0.3125, 1.0, 0.3125, 0.5, 0.3125, 0.5, 0.3125, 1.0, 0.2812, 1.0, 0.2812, 0.5, 0.2812, 0.5, 0.2812, 1.0, 0.25, 1.0, 0.25, 0.5, 0.25, 0.5, 0.25, 1.0, 0.2188, 1.0, 0.2188, 0.5, 0.2188, 0.5, 0.2188, 1.0, 0.1875, 1.0, 0.1875, 0.5, 0.1875, 0.5, 0.1875, 1.0, 0.1562, 1.0, 0.1562, 0.5, 0.1562, 0.5, 0.1562, 1.0, 0.125, 1.0, 0.125, 0.5, 0.125, 0.5, 0.125, 1.0, 0.09375, 1.0, 0.09375, 0.5, 0.09375, 0.5, 0.09375, 1.0, 0.0625, 1.0, 0.0625, 0.5, 0.0625, 0.5, 0.0625, 1.0, 0.03125, 1.0, 0.03125, 0.5, 0.03125, 0.5, 0.03125, 1.0, 0.0, 1.0, 0.0, 0.5, 0.5617, 0.2875, 0.558, 0.25, 0.51, 0.25, 0.5146, 0.2968, 0.5283, 0.3418, 0.5504, 0.3833, 0.5803, 0.4197, 0.6167, 0.4496, 0.6582, 0.4717, 0.7032, 0.4854, 0.75, 0.49, 0.75, 0.442, 0.7125, 0.4383, 0.6765, 0.4274, 0.6433, 0.4096, 0.6142, 0.3858, 0.5904, 0.3567, 0.5726, 0.3235, 0.9383, 0.2125, 0.942, 0.25, 0.99, 0.25, 0.9854, 0.2032, 0.9717, 0.1582, 0.9496, 0.1167, 0.9197, 0.08029, 0.8833, 0.05045, 0.8418, 0.02827, 0.7968, 0.01461, 0.75, 0.01, 0.75, 0.058, 0.7875, 0.06169, 0.8235, 0.07262, 0.8567, 0.09036, 0.8858, 0.1142, 0.9096, 0.1433, 0.9274, 0.1765, 0.7875, 0.4383, 0.75, 0.442, 0.75, 0.49, 0.7968, 0.4854, 0.8418, 0.4717, 0.8833, 0.4496, 0.9197, 0.4197, 0.9496, 0.3833, 0.9717, 0.3418, 0.9854, 0.2968, 0.99, 0.25, 0.942, 0.25, 0.9383, 0.2875, 0.9274, 0.3235, 0.9096, 0.3567, 0.8858, 0.3858, 0.8567, 0.4096, 0.8235, 0.4274, 0.7125, 0.06169, 0.75, 0.058, 0.75, 0.01, 0.7032, 0.01461, 0.6582, 0.02827, 0.6167, 0.05045, 0.5803, 0.08029, 0.5504, 0.1167, 0.5283, 0.1582, 0.5146, 0.2032, 0.51, 0.25, 0.558, 0.25, 0.5617, 0.2125, 0.5726, 0.1765, 0.5904, 0.1433, 0.6142, 0.1142, 0.6433, 0.09036, 0.6765, 0.07262, 0.9688, 0.5238, 0.9688, 1.0, 1.0, 1.0, 1.0, 0.5238, 0.9375, 0.5238, 0.9375, 1.0, 0.9688, 1.0, 0.9688, 0.5238, 0.9062, 0.5238, 0.9062, 1.0, 0.9375, 1.0, 0.9375, 0.5238, 0.875, 0.5238, 0.875, 1.0, 0.9062, 1.0, 0.9062, 0.5238, 0.8438, 0.5238, 0.8438, 1.0, 0.875, 1.0, 0.875, 0.5238, 0.8125, 0.5238, 0.8125, 1.0, 0.8438, 1.0, 0.8438, 0.5238, 0.7812, 1.0, 0.8125, 1.0, 0.8125, 0.5238, 0.7812, 0.5238, 0.75, 0.5238, 0.75, 1.0, 0.7812, 1.0, 0.7812, 0.5238, 0.7188, 0.5238, 0.7188, 1.0, 0.75, 1.0, 0.75, 0.5238, 0.6875, 0.5238, 0.6875, 1.0, 0.7188, 1.0, 0.7188, 0.5238, 0.6562, 0.5238, 0.6562, 1.0, 0.6875, 1.0, 0.6875, 0.5238, 0.625, 0.5238, 0.625, 1.0, 0.6562, 1.0, 0.6562, 0.5238, 0.5938, 0.5238, 0.5938, 1.0, 0.625, 1.0, 0.625, 0.5238, 0.5625, 0.5238, 0.5625, 1.0, 0.5938, 1.0, 0.5938, 0.5238, 0.5312, 1.0, 0.5625, 1.0, 0.5625, 0.5238, 0.5312, 0.5238, 0.5, 0.5238, 0.5, 1.0, 0.5312, 1.0, 0.5312, 0.5238, 0.4688, 0.5238, 0.4688, 1.0, 0.5, 1.0, 0.5, 0.5238, 0.4375, 0.5238, 0.4375, 1.0, 0.4688, 1.0, 0.4688, 0.5238, 0.4062, 0.5238, 0.4062, 1.0, 0.4375, 1.0, 0.4375, 0.5238, 0.375, 0.5238, 0.375, 1.0, 0.4062, 1.0, 0.4062, 0.5238, 0.3438, 0.5238, 0.3438, 1.0, 0.375, 1.0, 0.375, 0.5238, 0.3125, 0.5238, 0.3125, 1.0, 0.3438, 1.0, 0.3438, 0.5238, 0.2812, 0.5238, 0.2812, 1.0, 0.3125, 1.0, 0.3125, 0.5238, 0.25, 0.5238, 0.25, 1.0, 0.2812, 1.0, 0.2812, 0.5238, 0.2188, 0.5238, 0.2188, 1.0, 0.25, 1.0, 0.25, 0.5238, 0.1875, 0.5238, 0.1875, 1.0, 0.2188, 1.0, 0.2188, 0.5238, 0.1562, 0.5238, 0.1562, 1.0, 0.1875, 1.0, 0.1875, 0.5238, 0.125, 0.5238, 0.125, 1.0, 0.1562, 1.0, 0.1562, 0.5238, 0.09375, 0.5238, 0.09375, 1.0, 0.125, 1.0, 0.125, 0.5238, 0.0625, 0.5238, 0.0625, 1.0, 0.09375, 1.0, 0.09375, 0.5238, 0.1288, 0.1288, 0.1548, 0.1075, 0.1167, 0.05045, 0.08029, 0.08029, 0.05045, 0.1167, 0.02827, 0.1582, 0.01461, 0.2032, 0.01, 0.25, 0.01461, 0.2968, 0.02827, 0.3418, 0.05045, 0.3833, 0.1075, 0.3452, 0.09162, 0.3156, 0.08187, 0.2834, 0.07857, 0.25, 0.08187, 0.2166, 0.09162, 0.1844, 0.1075, 0.1548, 0.1288, 0.3712, 0.1075, 0.3452, 0.05045, 0.3833, 0.08029, 0.4197, 0.1167, 0.4496, 0.1582, 0.4717, 0.2032, 0.4854, 0.25, 0.49, 0.2968, 0.4854, 0.3418, 0.4717, 0.3833, 0.4496, 0.4197, 0.4197, 0.4496, 0.3833, 0.4717, 0.3418, 0.4854, 0.2968, 0.49, 0.25, 0.4854, 0.2032, 0.4717, 0.1582, 0.4496, 0.1167, 0.4197, 0.08029, 0.3833, 0.05045, 0.3418, 0.02827, 0.2968, 0.01461, 0.25, 0.01, 0.2032, 0.01461, 0.1582, 0.02827, 0.1167, 0.05045, 0.1548, 0.1075, 0.1844, 0.09162, 0.2166, 0.08187, 0.25, 0.07857, 0.2834, 0.08187, 0.3156, 0.09162, 0.3452, 0.1075, 0.3712, 0.1288, 0.3925, 0.1548, 0.4084, 0.1844, 0.4181, 0.2166, 0.4214, 0.25, 0.4181, 0.2834, 0.4084, 0.3156, 0.3925, 0.3452, 0.3712, 0.3712, 0.3452, 0.3925, 0.3156, 0.4084, 0.2834, 0.4181, 0.25, 0.4214, 0.2166, 0.4181, 0.1844, 0.4084, 0.1548, 0.3925, 0.03125, 0.5238, 0.03125, 1.0, 0.0625, 1.0, 0.0625, 0.5238, 0.0, 0.5238, 0.0, 1.0, 0.03125, 1.0, 0.03125, 0.5238, 0.9688, 0.7778, 0.9688, 1.0, 1.0, 1.0, 1.0, 0.7778, 0.9375, 0.7778, 0.9375, 1.0, 0.9688, 1.0, 0.9688, 0.7778, 0.9062, 0.7778, 0.9062, 1.0, 0.9375, 1.0, 0.9375, 0.7778, 0.875, 0.7778, 0.875, 1.0, 0.9062, 1.0, 0.9062, 0.7778, 0.8438, 0.7778, 0.8438, 1.0, 0.875, 1.0, 0.875, 0.7778, 0.8125, 0.7778, 0.8125, 1.0, 0.8438, 1.0, 0.8438, 0.7778, 0.7812, 0.7778, 0.7812, 1.0, 0.8125, 1.0, 0.8125, 0.7778, 0.75, 0.7778, 0.75, 1.0, 0.7812, 1.0, 0.7812, 0.7778, 0.7188, 0.7778, 0.7188, 1.0, 0.75, 1.0, 0.75, 0.7778, 0.6875, 0.7778, 0.6875, 1.0, 0.7188, 1.0, 0.7188, 0.7778, 0.6562, 0.7778, 0.6562, 1.0, 0.6875, 1.0, 0.6875, 0.7778, 0.625, 0.7778, 0.625, 1.0, 0.6562, 1.0, 0.6562, 0.7778, 0.5938, 0.7778, 0.5938, 1.0, 0.625, 1.0, 0.625, 0.7778, 0.5625, 0.7778, 0.5625, 1.0, 0.5938, 1.0, 0.5938, 0.7778, 0.5312, 0.7778, 0.5312, 1.0, 0.5625, 1.0, 0.5625, 0.7778, 0.5, 0.7778, 0.5, 1.0, 0.5312, 1.0, 0.5312, 0.7778, 0.4688, 0.7778, 0.4688, 1.0, 0.5, 1.0, 0.5, 0.7778, 0.4375, 0.7778, 0.4375, 1.0, 0.4688, 1.0, 0.4688, 0.7778, 0.4062, 0.7778, 0.4062, 1.0, 0.4375, 1.0, 0.4375, 0.7778, 0.375, 0.7778, 0.375, 1.0, 0.4062, 1.0, 0.4062, 0.7778, 0.3438, 0.7778, 0.3438, 1.0, 0.375, 1.0, 0.375, 0.7778, 0.3125, 0.7778, 0.3125, 1.0, 0.3438, 1.0, 0.3438, 0.7778, 0.2812, 0.7778, 0.2812, 1.0, 0.3125, 1.0, 0.3125, 0.7778, 0.25, 0.7778, 0.25, 1.0, 0.2812, 1.0, 0.2812, 0.7778, 0.2188, 0.7778, 0.2188, 1.0, 0.25, 1.0, 0.25, 0.7778, 0.1875, 0.7778, 0.1875, 1.0, 0.2188, 1.0, 0.2188, 0.7778, 0.1562, 0.7778, 0.1562, 1.0, 0.1875, 1.0, 0.1875, 0.7778, 0.125, 0.7778, 0.125, 1.0, 0.1562, 1.0, 0.1562, 0.7778, 0.09375, 0.7778, 0.09375, 1.0, 0.125, 1.0, 0.125, 0.7778, 0.0625, 0.7778, 0.0625, 1.0, 0.09375, 1.0, 0.09375, 0.7778, 0.08523, 0.2172, 0.01461, 0.2032, 0.01, 0.25, 0.01461, 0.2968, 0.02827, 0.3418, 0.05045, 0.3833, 0.08029, 0.4197, 0.1167, 0.4496, 0.1582, 0.4717, 0.2032, 0.4854, 0.25, 0.49, 0.2968, 0.4854, 0.3418, 0.4717, 0.3833, 0.4496, 0.4197, 0.4197, 0.4496, 0.3833, 0.4717, 0.3418, 0.4854, 0.2968, 0.49, 0.25, 0.4854, 0.2032, 0.4717, 0.1582, 0.4496, 0.1167, 0.4197, 0.08029, 0.3833, 0.05045, 0.3418, 0.02827, 0.2968, 0.01461, 0.2828, 0.08523, 0.3143, 0.09479, 0.3433, 0.1103, 0.3688, 0.1312, 0.3897, 0.1567, 0.4052, 0.1857, 0.4148, 0.2172, 0.418, 0.25, 0.4148, 0.2828, 0.4052, 0.3143, 0.3897, 0.3433, 0.3688, 0.3688, 0.3433, 0.3897, 0.3143, 0.4052, 0.2828, 0.4148, 0.25, 0.418, 0.2172, 0.4148, 0.1857, 0.4052, 0.1567, 0.3897, 0.1312, 0.3688, 0.1103, 0.3433, 0.09479, 0.3143, 0.08523, 0.2828, 0.082, 0.25, 0.2968, 0.01461, 0.25, 0.01, 0.2032, 0.01461, 0.1582, 0.02827, 0.1167, 0.05045, 0.08029, 0.08029, 0.05045, 0.1167, 0.02827, 0.1582, 0.01461, 0.2032, 0.08523, 0.2172, 0.09479, 0.1857, 0.1103, 0.1567, 0.1312, 0.1312, 0.1567, 0.1103, 0.1857, 0.09479, 0.2172, 0.08523, 0.25, 0.082, 0.2828, 0.08523, 0.03125, 0.7778, 0.03125, 1.0, 0.0625, 1.0, 0.0625, 0.7778, 0.0, 0.7778, 0.0, 1.0, 0.03125, 1.0, 0.03125, 0.7778, 0.9688, 0.7308, 0.9688, 0.7885, 1.0, 0.7885, 1.0, 0.7308, 0.9375, 0.7308, 0.9375, 0.7885, 0.9688, 0.7885, 0.9688, 0.7308, 0.9062, 0.7308, 0.9062, 0.7885, 0.9375, 0.7885, 0.9375, 0.7308, 0.875, 0.7308, 0.875, 0.7885, 0.9062, 0.7885, 0.9062, 0.7308, 0.8438, 0.7885, 0.875, 0.7885, 0.875, 0.7308, 0.8438, 0.7308, 0.8125, 0.7885, 0.8438, 0.7885, 0.8438, 0.7308, 0.8125, 0.7308, 0.7812, 0.7885, 0.8125, 0.7885, 0.8125, 0.7308, 0.7812, 0.7308, 0.75, 0.7885, 0.7812, 0.7885, 0.7812, 0.7308, 0.75, 0.7308, 0.7188, 0.7885, 0.75, 0.7885, 0.75, 0.7308, 0.7188, 0.7308, 0.6875, 0.7885, 0.7188, 0.7885, 0.7188, 0.7308, 0.6875, 0.7308, 0.6562, 0.7885, 0.6875, 0.7885, 0.6875, 0.7308, 0.6562, 0.7308, 0.625, 0.7885, 0.6562, 0.7885, 0.6562, 0.7308, 0.625, 0.7308, 0.5938, 0.7885, 0.625, 0.7885, 0.625, 0.7308, 0.5938, 0.7308, 0.5625, 0.7885, 0.5938, 0.7885, 0.5938, 0.7308, 0.5625, 0.7308, 0.5312, 0.7885, 0.5625, 0.7885, 0.5625, 0.7308, 0.5312, 0.7308, 0.5, 0.7885, 0.5312, 0.7885, 0.5312, 0.7308, 0.5, 0.7308, 0.4688, 0.7885, 0.5, 0.7885, 0.5, 0.7308, 0.4688, 0.7308, 0.4375, 0.7885, 0.4688, 0.7885, 0.4688, 0.7308, 0.4375, 0.7308, 0.4062, 0.7885, 0.4375, 0.7885, 0.4375, 0.7308, 0.4062, 0.7308, 0.375, 0.7885, 0.4062, 0.7885, 0.4062, 0.7308, 0.375, 0.7308, 0.3438, 0.7308, 0.3438, 0.7885, 0.375, 0.7885, 0.375, 0.7308, 0.3125, 0.7308, 0.3125, 0.7885, 0.3438, 0.7885, 0.3438, 0.7308, 0.2812, 0.7308, 0.2812, 0.7885, 0.3125, 0.7885, 0.3125, 0.7308, 0.25, 0.7308, 0.25, 0.7885, 0.2812, 0.7885, 0.2812, 0.7308, 0.2188, 0.7308, 0.2188, 0.7885, 0.25, 0.7885, 0.25, 0.7308, 0.1875, 0.7308, 0.1875, 0.7885, 0.2188, 0.7885, 0.2188, 0.7308, 0.1562, 0.7308, 0.1562, 0.7885, 0.1875, 0.7885, 0.1875, 0.7308, 0.125, 0.7308, 0.125, 0.7885, 0.1562, 0.7885, 0.1562, 0.7308, 0.09375, 0.7308, 0.09375, 0.7885, 0.125, 0.7885, 0.125, 0.7308, 0.0625, 0.7308, 0.0625, 0.7885, 0.09375, 0.7885, 0.09375, 0.7308, 0.03125, 0.7308, 0.03125, 0.7885, 0.0625, 0.7885, 0.0625, 0.7308, 0.0, 0.7308, 0.0, 0.7885, 0.03125, 0.7885, 0.03125, 0.7308, 1.0, 0.5, 1.0, 1.0, 0.9688, 1.0, 0.9688, 0.5, 0.9688, 0.5, 0.9688, 1.0, 0.9375, 1.0, 0.9375, 0.5, 0.9375, 0.5, 0.9375, 1.0, 0.9062, 1.0, 0.9062, 0.5, 0.9062, 0.5, 0.9062, 1.0, 0.875, 1.0, 0.875, 0.5, 0.875, 0.5, 0.875, 1.0, 0.8438, 1.0, 0.8438, 0.5, 0.8438, 0.5, 0.8438, 1.0, 0.8125, 1.0, 0.8125, 0.5, 0.8125, 0.5, 0.8125, 1.0, 0.7812, 1.0, 0.7812, 0.5, 0.2188, 0.5, 0.2188, 1.0, 0.1875, 1.0, 0.1875, 0.5, 0.1875, 0.5, 0.1875, 1.0, 0.1562, 1.0, 0.1562, 0.5, 0.1562, 0.5, 0.1562, 1.0, 0.125, 1.0, 0.125, 0.5, 0.125, 0.5, 0.125, 1.0, 0.09375, 1.0, 0.09375, 0.5, 0.09375, 0.5, 0.09375, 1.0, 0.0625, 1.0, 0.0625, 0.5, 0.0625, 0.5, 0.0625, 1.0, 0.03125, 1.0, 0.03125, 0.5, 0.03125, 0.5, 0.03125, 1.0, 0.0, 1.0, 0.0, 0.5, 0.9688, 0.58, 0.9688, 0.88, 1.0, 0.88, 1.0, 0.58, 0.9375, 0.58, 0.9375, 0.88, 0.9688, 0.88, 0.9688, 0.58, 0.9062, 0.58, 0.9062, 0.88, 0.9375, 0.88, 0.9375, 0.58, 0.875, 0.58, 0.875, 0.88, 0.9062, 0.88, 0.9062, 0.58, 0.8438, 0.88, 0.875, 0.88, 0.875, 0.58, 0.8438, 0.58, 0.8125, 0.88, 0.8438, 0.88, 0.8438, 0.58, 0.8125, 0.58, 0.7812, 0.88, 0.8125, 0.88, 0.8125, 0.58, 0.7812, 0.58, 0.75, 0.88, 0.7812, 0.88, 0.7812, 0.58, 0.75, 0.58, 0.7188, 0.88, 0.75, 0.88, 0.75, 0.58, 0.7188, 0.58, 0.6875, 0.88, 0.7188, 0.88, 0.7188, 0.58, 0.6875, 0.58, 0.6562, 0.88, 0.6875, 0.88, 0.6875, 0.58, 0.6562, 0.58, 0.625, 0.88, 0.6562, 0.88, 0.6562, 0.58, 0.625, 0.58, 0.5938, 0.88, 0.625, 0.88, 0.625, 0.58, 0.5938, 0.58, 0.5625, 0.88, 0.5938, 0.88, 0.5938, 0.58, 0.5625, 0.58, 0.5312, 0.88, 0.5625, 0.88, 0.5625, 0.58, 0.5312, 0.58, 0.5, 0.58, 0.5, 0.88, 0.5074, 0.88, 0.5312, 0.88, 0.5312, 0.58, 0.5262, 0.58, 0.5001, 0.58, 0.4688, 0.88, 0.5, 0.88, 0.5, 0.58, 0.4688, 0.58, 0.4375, 0.88, 0.4688, 0.88, 0.4688, 0.58, 0.4375, 0.58, 0.4062, 0.88, 0.4375, 0.88, 0.4375, 0.58, 0.4062, 0.58, 0.375, 0.88, 0.4062, 0.88, 0.4062, 0.58, 0.375, 0.58, 0.3438, 0.58, 0.3438, 0.88, 0.375, 0.88, 0.375, 0.58, 0.3125, 0.58, 0.3125, 0.88, 0.3438, 0.88, 0.3438, 0.58, 0.2812, 0.58, 0.2812, 0.88, 0.3125, 0.88, 0.3125, 0.58, 0.25, 0.58, 0.25, 0.88, 0.2812, 0.88, 0.2812, 0.58, 0.2188, 0.58, 0.2188, 0.88, 0.25, 0.88, 0.25, 0.58, 0.1875, 0.58, 0.1875, 0.88, 0.2188, 0.88, 0.2188, 0.58, 0.1562, 0.58, 0.1562, 0.88, 0.1875, 0.88, 0.1875, 0.58, 0.125, 0.58, 0.125, 0.88, 0.1562, 0.88, 0.1562, 0.58, 0.09375, 0.58, 0.09375, 0.88, 0.125, 0.88, 0.125, 0.58, 0.0625, 0.58, 0.0625, 0.88, 0.09375, 0.88, 0.09375, 0.58, 0.03125, 0.58, 0.03125, 0.88, 0.0625, 0.88, 0.0625, 0.58, 0.0, 0.58, 0.0, 0.88, 0.03125, 0.88, 0.03125, 0.58, 1.0, 0.5, 0.9688, 0.5, 0.9688, 1.0, 1.0, 1.0, 0.9688, 0.5, 0.9375, 0.5, 0.9375, 1.0, 0.9688, 1.0, 0.9375, 0.5, 0.9062, 0.5, 0.9062, 1.0, 0.9375, 1.0, 0.9062, 0.5, 0.875, 0.5, 0.875, 1.0, 0.9062, 1.0, 0.875, 0.5, 0.8438, 0.5, 0.8438, 1.0, 0.875, 1.0, 0.8438, 0.5, 0.8125, 0.5, 0.8125, 1.0, 0.8438, 1.0, 0.2188, 0.5, 0.1875, 0.5, 0.1875, 1.0, 0.2188, 1.0, 0.1875, 0.5, 0.1562, 0.5, 0.1562, 1.0, 0.1875, 1.0, 0.1562, 0.5, 0.125, 0.5, 0.125, 1.0, 0.1562, 1.0, 0.125, 0.5, 0.09375, 0.5, 0.09375, 1.0, 0.125, 1.0, 0.09375, 0.5, 0.0625, 0.5, 0.0625, 1.0, 0.09375, 1.0, 0.0625, 0.5, 0.03125, 0.5, 0.03125, 1.0, 0.0625, 1.0, 0.03125, 0.5, 0.0, 0.5, 0.0, 1.0, 0.03125, 1.0, 0.9688, 0.58, 1.0, 0.58, 1.0, 0.88, 0.9688, 0.88, 0.9375, 0.58, 0.9688, 0.58, 0.9688, 0.88, 0.9375, 0.88, 0.9062, 0.58, 0.9375, 0.58, 0.9375, 0.88, 0.9062, 0.88, 0.875, 0.58, 0.9062, 0.58, 0.9062, 0.88, 0.875, 0.88, 0.8438, 0.88, 0.8438, 0.58, 0.875, 0.58, 0.875, 0.88, 0.8125, 0.88, 0.8125, 0.58, 0.8438, 0.58, 0.8438, 0.88, 0.7812, 0.88, 0.7812, 0.58, 0.8125, 0.58, 0.8125, 0.88, 0.75, 0.88, 0.75, 0.58, 0.7812, 0.58, 0.7812, 0.88, 0.7188, 0.88, 0.7188, 0.58, 0.75, 0.58, 0.75, 0.88, 0.6875, 0.88, 0.6875, 0.58, 0.7188, 0.58, 0.7188, 0.88, 0.6562, 0.88, 0.6562, 0.58, 0.6875, 0.58, 0.6875, 0.88, 0.625, 0.88, 0.625, 0.58, 0.6562, 0.58, 0.6562, 0.88, 0.5938, 0.88, 0.5938, 0.58, 0.625, 0.58, 0.625, 0.88, 0.5625, 0.88, 0.5625, 0.58, 0.5938, 0.58, 0.5938, 0.88, 0.5312, 0.88, 0.5312, 0.58, 0.5625, 0.58, 0.5625, 0.88, 0.5, 0.58, 0.5001, 0.58, 0.5262, 0.58, 0.5312, 0.58, 0.5312, 0.88, 0.5074, 0.88, 0.5, 0.88, 0.4688, 0.88, 0.4688, 0.58, 0.5, 0.58, 0.5, 0.88, 0.4375, 0.88, 0.4375, 0.58, 0.4688, 0.58, 0.4688, 0.88, 0.4062, 0.88, 0.4062, 0.58, 0.4375, 0.58, 0.4375, 0.88, 0.375, 0.88, 0.375, 0.58, 0.4062, 0.58, 0.4062, 0.88, 0.3438, 0.58, 0.375, 0.58, 0.375, 0.88, 0.3438, 0.88, 0.3125, 0.58, 0.3438, 0.58, 0.3438, 0.88, 0.3125, 0.88, 0.2812, 0.58, 0.3125, 0.58, 0.3125, 0.88, 0.2812, 0.88, 0.25, 0.58, 0.2812, 0.58, 0.2812, 0.88, 0.25, 0.88, 0.2188, 0.58, 0.25, 0.58, 0.25, 0.88, 0.2188, 0.88, 0.1875, 0.58, 0.2188, 0.58, 0.2188, 0.88, 0.1875, 0.88, 0.1562, 0.58, 0.1875, 0.58, 0.1875, 0.88, 0.1562, 0.88, 0.125, 0.58, 0.1562, 0.58, 0.1562, 0.88, 0.125, 0.88, 0.09375, 0.58, 0.125, 0.58, 0.125, 0.88, 0.09375, 0.88, 0.0625, 0.58, 0.09375, 0.58, 0.09375, 0.88, 0.0625, 0.88, 0.03125, 0.58, 0.0625, 0.58, 0.0625, 0.88, 0.03125, 0.88, 0.0, 0.58, 0.03125, 0.58, 0.03125, 0.88, 0.0, 0.88, 0.2188, 0.5, 0.2188, 1.0, 0.2188, 1.0, 0.2188, 0.5, 0.2188, 1.0, 0.2188, 0.5, 0.2188, 0.5, 0.2188, 1.0, 0.7812, 1.0, 0.7812, 1.0, 0.7812, 0.5, 0.7812, 0.5, 0.8125, 1.0, 0.8125, 0.5, 0.2084, 0.5, 0.2084, 1.0])
me_cylinder_005.update()

# ---- objects
ob_light = bpy.data.objects.new('Light', light_light)
ob_camera = bpy.data.objects.new('Camera', cam_camera)
ob_cylinder_003 = bpy.data.objects.new('Cylinder.003', me_cylinder_005)

# ---- transforms, parenting, visibility, modifiers, constraints
ob_light.location = (4.076, 1.005, 5.904)
ob_light.rotation_euler = (0.6503, 0.05522, 1.866)
ob_light.lock_rotations_4d = False
ob_light.empty_display_type = 'ARROWS'
ob_light.color = (0.0, 0.0, 0.0, 0.0)
ob_light.lineart.crease_threshold = 0.0
ob_camera.location = (7.359, -6.926, 4.958)
ob_camera.rotation_euler = (1.109, 0.0, 0.8149)
ob_camera.lock_rotations_4d = False
ob_camera.empty_display_type = 'ARROWS'
ob_camera.color = (0.0, 0.0, 0.0, 0.0)
ob_camera.display_type = 'WIRE'
ob_camera.lineart.crease_threshold = 0.0
ob_cylinder_003.location = (0.0, 0.0, 0.45)
ob_cylinder_003.scale = (0.2, 0.2, 0.075)

# ---- collection membership
col_collection.objects.link(ob_light)
col_collection.objects.link(ob_camera)
col_collection.objects.link(ob_cylinder_003)

# ---- scene / render settings (as saved in the file)
scene.camera = ob_camera
scene.frame_start = 1; scene.frame_end = 250; scene.frame_set(0)
scene.render.engine = 'BLENDER_EEVEE_NEXT'
scene.cycles.sampling_pattern = 'TABULATED_SOBOL'
scene.view_settings.view_transform = 'Filmic'
bpy.context.view_layer.update()
